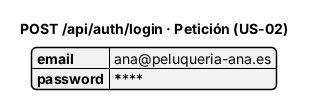

The diagram above was rendered by PlantUML. Its source (embedded in the PNG):
@startjson
title POST /api/auth/login · Petición (US-02)
{
  "email": "ana@peluqueria-ana.es",
  "password": "********"
}
@endjson